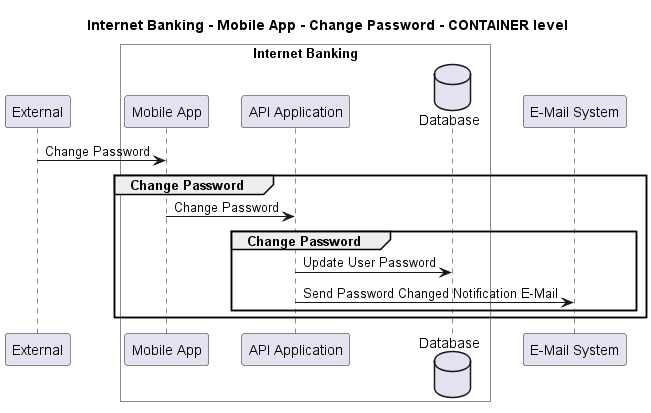

The diagram above was rendered by PlantUML. Its source (embedded in the PNG):
@startuml
!pragma layout smetana

title Internet Banking - Mobile App - Change Password - CONTAINER level

participant "External" as C4InterFlow.SoftwareSystems.ExternalSystem

box "Internet Banking" #White
    participant "Mobile App" as BigBankPlc.SoftwareSystems.InternetBanking.Containers.MobileApp
    participant "API Application" as BigBankPlc.SoftwareSystems.InternetBanking.Containers.APIApplication
    database "Database" as BigBankPlc.SoftwareSystems.InternetBanking.Containers.Database
end box

participant "E-Mail System" as BigBankPlc.SoftwareSystems.EMailSystem

C4InterFlow.SoftwareSystems.ExternalSystem -> BigBankPlc.SoftwareSystems.InternetBanking.Containers.MobileApp : Change Password
group Change Password
BigBankPlc.SoftwareSystems.InternetBanking.Containers.MobileApp -> BigBankPlc.SoftwareSystems.InternetBanking.Containers.APIApplication : Change Password
group Change Password
BigBankPlc.SoftwareSystems.InternetBanking.Containers.APIApplication -> BigBankPlc.SoftwareSystems.InternetBanking.Containers.Database : Update User Password
BigBankPlc.SoftwareSystems.InternetBanking.Containers.APIApplication -> BigBankPlc.SoftwareSystems.EMailSystem : Send Password Changed Notification E-Mail
end
end


@enduml